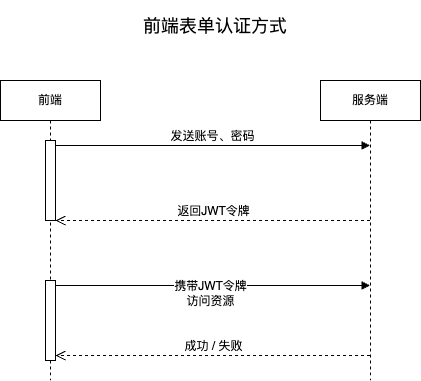

The diagram above was exported from draw.io. Its source (the exported page's mxGraphModel, read from the mxfile embedded in the PNG):
<mxGraphModel dx="1434" dy="765" grid="1" gridSize="10" guides="1" tooltips="1" connect="1" arrows="1" fold="1" page="1" pageScale="1" pageWidth="827" pageHeight="1169" math="0" shadow="0">
  <root>
    <mxCell id="0" />
    <mxCell id="1" parent="0" />
    <mxCell id="_v7-VAtQX3OYzU272xdU-2" value="前端" style="shape=umlLifeline;perimeter=lifelinePerimeter;whiteSpace=wrap;html=1;container=1;dropTarget=0;collapsible=0;recursiveResize=0;outlineConnect=0;portConstraint=eastwest;newEdgeStyle={&quot;curved&quot;:0,&quot;rounded&quot;:0};" vertex="1" parent="1">
      <mxGeometry x="150" y="140" width="100" height="300" as="geometry" />
    </mxCell>
    <mxCell id="_v7-VAtQX3OYzU272xdU-6" value="" style="html=1;points=[[0,0,0,0,5],[0,1,0,0,-5],[1,0,0,0,5],[1,1,0,0,-5]];perimeter=orthogonalPerimeter;outlineConnect=0;targetShapes=umlLifeline;portConstraint=eastwest;newEdgeStyle={&quot;curved&quot;:0,&quot;rounded&quot;:0};" vertex="1" parent="_v7-VAtQX3OYzU272xdU-2">
      <mxGeometry x="45" y="60" width="10" height="80" as="geometry" />
    </mxCell>
    <mxCell id="_v7-VAtQX3OYzU272xdU-10" value="" style="html=1;points=[[0,0,0,0,5],[0,1,0,0,-5],[1,0,0,0,5],[1,1,0,0,-5]];perimeter=orthogonalPerimeter;outlineConnect=0;targetShapes=umlLifeline;portConstraint=eastwest;newEdgeStyle={&quot;curved&quot;:0,&quot;rounded&quot;:0};" vertex="1" parent="_v7-VAtQX3OYzU272xdU-2">
      <mxGeometry x="45" y="200" width="10" height="80" as="geometry" />
    </mxCell>
    <mxCell id="_v7-VAtQX3OYzU272xdU-4" value="前端表单认证方式" style="text;html=1;strokeColor=none;fillColor=none;align=center;verticalAlign=middle;whiteSpace=wrap;rounded=0;fontSize=18;" vertex="1" parent="1">
      <mxGeometry x="230" y="60" width="270" height="50" as="geometry" />
    </mxCell>
    <mxCell id="_v7-VAtQX3OYzU272xdU-5" value="服务端" style="shape=umlLifeline;perimeter=lifelinePerimeter;whiteSpace=wrap;html=1;container=1;dropTarget=0;collapsible=0;recursiveResize=0;outlineConnect=0;portConstraint=eastwest;newEdgeStyle={&quot;curved&quot;:0,&quot;rounded&quot;:0};" vertex="1" parent="1">
      <mxGeometry x="470" y="140" width="100" height="300" as="geometry" />
    </mxCell>
    <mxCell id="_v7-VAtQX3OYzU272xdU-7" value="发送账号、密码" style="html=1;verticalAlign=bottom;endArrow=block;curved=0;rounded=0;exitX=1;exitY=0;exitDx=0;exitDy=5;exitPerimeter=0;" edge="1" target="_v7-VAtQX3OYzU272xdU-5" parent="1" source="_v7-VAtQX3OYzU272xdU-6">
      <mxGeometry relative="1" as="geometry">
        <mxPoint x="210" y="210" as="sourcePoint" />
        <mxPoint x="400" y="210" as="targetPoint" />
      </mxGeometry>
    </mxCell>
    <mxCell id="_v7-VAtQX3OYzU272xdU-8" value="返回JWT令牌" style="html=1;verticalAlign=bottom;endArrow=open;dashed=1;endSize=8;curved=0;rounded=0;" edge="1" source="_v7-VAtQX3OYzU272xdU-5" parent="1" target="_v7-VAtQX3OYzU272xdU-6">
      <mxGeometry relative="1" as="geometry">
        <mxPoint x="360" y="285" as="targetPoint" />
        <mxPoint x="450" y="290" as="sourcePoint" />
      </mxGeometry>
    </mxCell>
    <mxCell id="_v7-VAtQX3OYzU272xdU-11" value="携带JWT令牌&lt;br&gt;访问资源" style="html=1;verticalAlign=bottom;endArrow=block;curved=0;rounded=0;exitX=1;exitY=0;exitDx=0;exitDy=5;exitPerimeter=0;" edge="1" parent="1" source="_v7-VAtQX3OYzU272xdU-10" target="_v7-VAtQX3OYzU272xdU-5">
      <mxGeometry x="-0.0143" y="-25" relative="1" as="geometry">
        <mxPoint x="237.5" y="380" as="sourcePoint" />
        <mxPoint x="552.5" y="380" as="targetPoint" />
        <mxPoint as="offset" />
      </mxGeometry>
    </mxCell>
    <mxCell id="_v7-VAtQX3OYzU272xdU-12" value="成功 / 失败" style="html=1;verticalAlign=bottom;endArrow=open;dashed=1;endSize=8;curved=0;rounded=0;entryX=1;entryY=1;entryDx=0;entryDy=-5;entryPerimeter=0;" edge="1" parent="1" source="_v7-VAtQX3OYzU272xdU-5" target="_v7-VAtQX3OYzU272xdU-10">
      <mxGeometry relative="1" as="geometry">
        <mxPoint x="230" y="420" as="targetPoint" />
        <mxPoint x="545" y="420" as="sourcePoint" />
      </mxGeometry>
    </mxCell>
  </root>
</mxGraphModel>